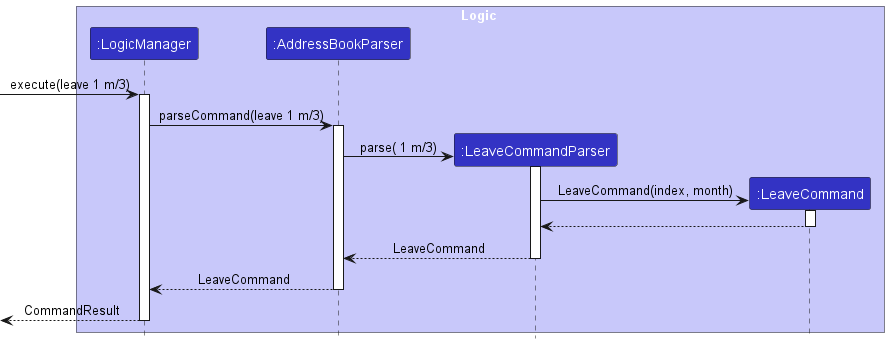

The diagram above was rendered by PlantUML. Its source (embedded in the PNG):
@startuml
!include style.puml
skinparam ArrowFontStyle plain

box Logic LOGIC_COLOR_T1
participant ":LogicManager" as LogicManager LOGIC_COLOR
participant ":AddressBookParser" as AddressBookParser LOGIC_COLOR
participant ":LeaveCommandParser" as LeaveCommandParser LOGIC_COLOR
participant ":LeaveCommand" as LeaveCommand LOGIC_COLOR
end box

[-> LogicManager : execute(leave 1 m/3)
activate LogicManager

LogicManager -> AddressBookParser : parseCommand(leave 1 m/3)
activate AddressBookParser

create LeaveCommandParser
AddressBookParser -> LeaveCommandParser : parse( 1 m/3)
activate LeaveCommandParser

create LeaveCommand
LeaveCommandParser -> LeaveCommand : LeaveCommand(index, month)
activate LeaveCommand

LeaveCommand --> LeaveCommandParser
deactivate LeaveCommand

LeaveCommandParser --> AddressBookParser : LeaveCommand
deactivate LeaveCommandParser

AddressBookParser --> LogicManager : LeaveCommand
deactivate AddressBookParser

LogicManager -->[ : CommandResult
deactivate LogicManager

@enduml